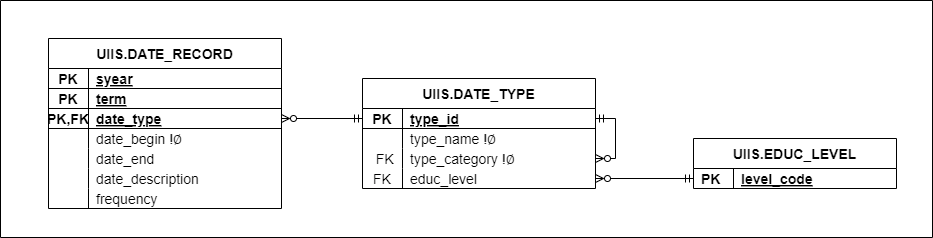

The diagram above was exported from draw.io. Its source (the exported page's mxGraphModel, read from the mxfile embedded in the PNG):
<mxGraphModel dx="3034" dy="-14" grid="0" gridSize="10" guides="1" tooltips="1" connect="1" arrows="1" fold="1" page="0" pageScale="1" pageWidth="850" pageHeight="1100" math="0" shadow="0">
  <root>
    <mxCell id="0" />
    <mxCell id="1" parent="0" />
    <mxCell id="2" value="" style="swimlane;whiteSpace=wrap;html=1;startSize=0;fontSize=14;" vertex="1" parent="1">
      <mxGeometry x="-1424" y="1672" width="932" height="237" as="geometry" />
    </mxCell>
    <mxCell id="3" value="UIIS.DATE_RECORD" style="shape=table;startSize=30;container=1;collapsible=1;childLayout=tableLayout;fixedRows=1;rowLines=0;fontStyle=1;align=center;resizeLast=1;rounded=0;movable=1;resizable=1;rotatable=1;deletable=1;editable=1;connectable=1;labelBackgroundColor=none;fontSize=14;" vertex="1" parent="2">
      <mxGeometry x="48" y="38" width="233" height="170" as="geometry" />
    </mxCell>
    <mxCell id="4" style="shape=tableRow;horizontal=0;startSize=0;swimlaneHead=0;swimlaneBody=0;fillColor=none;collapsible=0;dropTarget=0;points=[[0,0.5],[1,0.5]];portConstraint=eastwest;top=0;left=0;right=0;bottom=1;labelBackgroundColor=none;fontSize=14;" vertex="1" parent="3">
      <mxGeometry y="30" width="233" height="20" as="geometry" />
    </mxCell>
    <mxCell id="5" value="PK" style="shape=partialRectangle;connectable=0;fillColor=none;top=0;left=0;bottom=0;right=0;fontStyle=1;overflow=hidden;labelBackgroundColor=none;fontSize=14;" vertex="1" parent="4">
      <mxGeometry width="40" height="20" as="geometry">
        <mxRectangle width="40" height="20" as="alternateBounds" />
      </mxGeometry>
    </mxCell>
    <mxCell id="6" value="syear" style="shape=partialRectangle;connectable=0;fillColor=none;top=0;left=0;bottom=0;right=0;align=left;spacingLeft=6;fontStyle=5;overflow=hidden;labelBackgroundColor=none;fontSize=14;" vertex="1" parent="4">
      <mxGeometry x="40" width="193" height="20" as="geometry">
        <mxRectangle width="193" height="20" as="alternateBounds" />
      </mxGeometry>
    </mxCell>
    <mxCell id="7" style="shape=tableRow;horizontal=0;startSize=0;swimlaneHead=0;swimlaneBody=0;fillColor=none;collapsible=0;dropTarget=0;points=[[0,0.5],[1,0.5]];portConstraint=eastwest;top=0;left=0;right=0;bottom=1;labelBackgroundColor=none;fontSize=14;" vertex="1" parent="3">
      <mxGeometry y="50" width="233" height="20" as="geometry" />
    </mxCell>
    <mxCell id="8" value="PK" style="shape=partialRectangle;connectable=0;fillColor=none;top=0;left=0;bottom=0;right=0;fontStyle=1;overflow=hidden;labelBackgroundColor=none;fontSize=14;" vertex="1" parent="7">
      <mxGeometry width="40" height="20" as="geometry">
        <mxRectangle width="40" height="20" as="alternateBounds" />
      </mxGeometry>
    </mxCell>
    <mxCell id="9" value="term" style="shape=partialRectangle;connectable=0;fillColor=none;top=0;left=0;bottom=0;right=0;align=left;spacingLeft=6;fontStyle=5;overflow=hidden;labelBackgroundColor=none;fontSize=14;" vertex="1" parent="7">
      <mxGeometry x="40" width="193" height="20" as="geometry">
        <mxRectangle width="193" height="20" as="alternateBounds" />
      </mxGeometry>
    </mxCell>
    <mxCell id="10" style="shape=tableRow;horizontal=0;startSize=0;swimlaneHead=0;swimlaneBody=0;fillColor=none;collapsible=0;dropTarget=0;points=[[0,0.5],[1,0.5]];portConstraint=eastwest;top=0;left=0;right=0;bottom=1;labelBackgroundColor=none;fontSize=14;" vertex="1" parent="3">
      <mxGeometry y="70" width="233" height="20" as="geometry" />
    </mxCell>
    <mxCell id="11" value="PK,FK" style="shape=partialRectangle;connectable=0;fillColor=none;top=0;left=0;bottom=0;right=0;fontStyle=1;overflow=hidden;labelBackgroundColor=none;fontSize=14;" vertex="1" parent="10">
      <mxGeometry width="40" height="20" as="geometry">
        <mxRectangle width="40" height="20" as="alternateBounds" />
      </mxGeometry>
    </mxCell>
    <mxCell id="12" value="date_type" style="shape=partialRectangle;connectable=0;fillColor=none;top=0;left=0;bottom=0;right=0;align=left;spacingLeft=6;fontStyle=5;overflow=hidden;labelBackgroundColor=none;fontSize=14;" vertex="1" parent="10">
      <mxGeometry x="40" width="193" height="20" as="geometry">
        <mxRectangle width="193" height="20" as="alternateBounds" />
      </mxGeometry>
    </mxCell>
    <mxCell id="13" value="" style="shape=tableRow;horizontal=0;startSize=0;swimlaneHead=0;swimlaneBody=0;fillColor=none;collapsible=0;dropTarget=0;points=[[0,0.5],[1,0.5]];portConstraint=eastwest;top=0;left=0;right=0;bottom=0;rounded=0;labelBackgroundColor=none;fontSize=14;" vertex="1" parent="3">
      <mxGeometry y="90" width="233" height="20" as="geometry" />
    </mxCell>
    <mxCell id="14" value="" style="shape=partialRectangle;connectable=0;fillColor=none;top=0;left=0;bottom=0;right=0;align=left;spacingLeft=0;overflow=hidden;rounded=0;fontStyle=0;verticalAlign=middle;labelBackgroundColor=none;fontSize=14;" vertex="1" parent="13">
      <mxGeometry width="40" height="20" as="geometry">
        <mxRectangle width="40" height="20" as="alternateBounds" />
      </mxGeometry>
    </mxCell>
    <mxCell id="15" value="date_begin !∅" style="shape=partialRectangle;connectable=0;fillColor=none;top=0;left=0;bottom=0;right=0;align=left;spacingLeft=6;overflow=hidden;rounded=0;fontStyle=0;labelBackgroundColor=none;fontSize=14;" vertex="1" parent="13">
      <mxGeometry x="40" width="193" height="20" as="geometry">
        <mxRectangle width="193" height="20" as="alternateBounds" />
      </mxGeometry>
    </mxCell>
    <mxCell id="16" value="" style="shape=tableRow;horizontal=0;startSize=0;swimlaneHead=0;swimlaneBody=0;fillColor=none;collapsible=0;dropTarget=0;points=[[0,0.5],[1,0.5]];portConstraint=eastwest;top=0;left=0;right=0;bottom=0;rounded=0;labelBackgroundColor=none;fontSize=14;" vertex="1" parent="3">
      <mxGeometry y="110" width="233" height="20" as="geometry" />
    </mxCell>
    <mxCell id="17" value="" style="shape=partialRectangle;connectable=0;fillColor=none;top=0;left=0;bottom=0;right=0;align=left;spacingLeft=0;overflow=hidden;rounded=0;fontStyle=0;verticalAlign=middle;labelBackgroundColor=none;fontSize=14;" vertex="1" parent="16">
      <mxGeometry width="40" height="20" as="geometry">
        <mxRectangle width="40" height="20" as="alternateBounds" />
      </mxGeometry>
    </mxCell>
    <mxCell id="18" value="date_end" style="shape=partialRectangle;connectable=0;fillColor=none;top=0;left=0;bottom=0;right=0;align=left;spacingLeft=6;overflow=hidden;rounded=0;fontStyle=0;labelBackgroundColor=none;fontSize=14;" vertex="1" parent="16">
      <mxGeometry x="40" width="193" height="20" as="geometry">
        <mxRectangle width="193" height="20" as="alternateBounds" />
      </mxGeometry>
    </mxCell>
    <mxCell id="19" value="" style="shape=tableRow;horizontal=0;startSize=0;swimlaneHead=0;swimlaneBody=0;fillColor=none;collapsible=0;dropTarget=0;points=[[0,0.5],[1,0.5]];portConstraint=eastwest;top=0;left=0;right=0;bottom=0;rounded=0;labelBackgroundColor=none;fontSize=14;" vertex="1" parent="3">
      <mxGeometry y="130" width="233" height="20" as="geometry" />
    </mxCell>
    <mxCell id="20" value="" style="shape=partialRectangle;connectable=0;fillColor=none;top=0;left=0;bottom=0;right=0;align=center;spacingLeft=0;overflow=hidden;rounded=0;fontStyle=1;verticalAlign=middle;labelBackgroundColor=none;fontSize=14;" vertex="1" parent="19">
      <mxGeometry width="40" height="20" as="geometry">
        <mxRectangle width="40" height="20" as="alternateBounds" />
      </mxGeometry>
    </mxCell>
    <mxCell id="21" value="date_description" style="shape=partialRectangle;connectable=0;fillColor=none;top=0;left=0;bottom=0;right=0;align=left;spacingLeft=6;overflow=hidden;rounded=0;fontStyle=0;labelBackgroundColor=none;fontSize=14;" vertex="1" parent="19">
      <mxGeometry x="40" width="193" height="20" as="geometry">
        <mxRectangle width="193" height="20" as="alternateBounds" />
      </mxGeometry>
    </mxCell>
    <mxCell id="22" value="" style="shape=tableRow;horizontal=0;startSize=0;swimlaneHead=0;swimlaneBody=0;fillColor=none;collapsible=0;dropTarget=0;points=[[0,0.5],[1,0.5]];portConstraint=eastwest;top=0;left=0;right=0;bottom=0;rounded=0;labelBackgroundColor=none;fontSize=14;" vertex="1" parent="3">
      <mxGeometry y="150" width="233" height="20" as="geometry" />
    </mxCell>
    <mxCell id="23" value="" style="shape=partialRectangle;connectable=0;fillColor=none;top=0;left=0;bottom=0;right=0;align=center;spacingLeft=0;overflow=hidden;rounded=0;fontStyle=0;verticalAlign=middle;labelBackgroundColor=none;fontSize=14;" vertex="1" parent="22">
      <mxGeometry width="40" height="20" as="geometry">
        <mxRectangle width="40" height="20" as="alternateBounds" />
      </mxGeometry>
    </mxCell>
    <mxCell id="24" value="frequency" style="shape=partialRectangle;connectable=0;fillColor=none;top=0;left=0;bottom=0;right=0;align=left;spacingLeft=6;overflow=hidden;rounded=0;fontStyle=0;labelBackgroundColor=none;fontSize=14;" vertex="1" parent="22">
      <mxGeometry x="40" width="193" height="20" as="geometry">
        <mxRectangle width="193" height="20" as="alternateBounds" />
      </mxGeometry>
    </mxCell>
    <mxCell id="25" value="UIIS.DATE_TYPE" style="shape=table;startSize=30;container=1;collapsible=1;childLayout=tableLayout;fixedRows=1;rowLines=0;fontStyle=1;align=center;resizeLast=1;rounded=0;movable=1;resizable=1;rotatable=1;deletable=1;editable=1;connectable=1;labelBackgroundColor=none;fontSize=14;" vertex="1" parent="2">
      <mxGeometry x="362" y="78" width="233" height="110" as="geometry" />
    </mxCell>
    <mxCell id="26" style="shape=tableRow;horizontal=0;startSize=0;swimlaneHead=0;swimlaneBody=0;fillColor=none;collapsible=0;dropTarget=0;points=[[0,0.5],[1,0.5]];portConstraint=eastwest;top=0;left=0;right=0;bottom=1;labelBackgroundColor=none;fontSize=14;" vertex="1" parent="25">
      <mxGeometry y="30" width="233" height="20" as="geometry" />
    </mxCell>
    <mxCell id="27" value="PK" style="shape=partialRectangle;connectable=0;fillColor=none;top=0;left=0;bottom=0;right=0;fontStyle=1;overflow=hidden;labelBackgroundColor=none;fontSize=14;" vertex="1" parent="26">
      <mxGeometry width="40" height="20" as="geometry">
        <mxRectangle width="40" height="20" as="alternateBounds" />
      </mxGeometry>
    </mxCell>
    <mxCell id="28" value="type_id" style="shape=partialRectangle;connectable=0;fillColor=none;top=0;left=0;bottom=0;right=0;align=left;spacingLeft=6;fontStyle=5;overflow=hidden;labelBackgroundColor=none;fontSize=14;" vertex="1" parent="26">
      <mxGeometry x="40" width="193" height="20" as="geometry">
        <mxRectangle width="193" height="20" as="alternateBounds" />
      </mxGeometry>
    </mxCell>
    <mxCell id="29" value="" style="shape=tableRow;horizontal=0;startSize=0;swimlaneHead=0;swimlaneBody=0;fillColor=none;collapsible=0;dropTarget=0;points=[[0,0.5],[1,0.5]];portConstraint=eastwest;top=0;left=0;right=0;bottom=0;rounded=0;labelBackgroundColor=none;fontSize=14;" vertex="1" parent="25">
      <mxGeometry y="50" width="233" height="20" as="geometry" />
    </mxCell>
    <mxCell id="30" value="" style="shape=partialRectangle;connectable=0;fillColor=none;top=0;left=0;bottom=0;right=0;align=left;spacingLeft=0;overflow=hidden;rounded=0;fontStyle=0;verticalAlign=middle;labelBackgroundColor=none;fontSize=14;" vertex="1" parent="29">
      <mxGeometry width="40" height="20" as="geometry">
        <mxRectangle width="40" height="20" as="alternateBounds" />
      </mxGeometry>
    </mxCell>
    <mxCell id="31" value="type_name !∅" style="shape=partialRectangle;connectable=0;fillColor=none;top=0;left=0;bottom=0;right=0;align=left;spacingLeft=6;overflow=hidden;rounded=0;fontStyle=0;labelBackgroundColor=none;fontSize=14;" vertex="1" parent="29">
      <mxGeometry x="40" width="193" height="20" as="geometry">
        <mxRectangle width="193" height="20" as="alternateBounds" />
      </mxGeometry>
    </mxCell>
    <mxCell id="32" value="" style="shape=tableRow;horizontal=0;startSize=0;swimlaneHead=0;swimlaneBody=0;fillColor=none;collapsible=0;dropTarget=0;points=[[0,0.5],[1,0.5]];portConstraint=eastwest;top=0;left=0;right=0;bottom=0;rounded=0;labelBackgroundColor=none;fontSize=14;" vertex="1" parent="25">
      <mxGeometry y="70" width="233" height="20" as="geometry" />
    </mxCell>
    <mxCell id="33" value="   FK" style="shape=partialRectangle;connectable=0;fillColor=none;top=0;left=0;bottom=0;right=0;align=left;spacingLeft=0;overflow=hidden;rounded=0;fontStyle=0;verticalAlign=middle;labelBackgroundColor=none;fontSize=14;" vertex="1" parent="32">
      <mxGeometry width="40" height="20" as="geometry">
        <mxRectangle width="40" height="20" as="alternateBounds" />
      </mxGeometry>
    </mxCell>
    <mxCell id="34" value="type_category !∅" style="shape=partialRectangle;connectable=0;fillColor=none;top=0;left=0;bottom=0;right=0;align=left;spacingLeft=6;overflow=hidden;rounded=0;fontStyle=0;labelBackgroundColor=none;fontSize=14;" vertex="1" parent="32">
      <mxGeometry x="40" width="193" height="20" as="geometry">
        <mxRectangle width="193" height="20" as="alternateBounds" />
      </mxGeometry>
    </mxCell>
    <mxCell id="35" value="" style="shape=tableRow;horizontal=0;startSize=0;swimlaneHead=0;swimlaneBody=0;fillColor=none;collapsible=0;dropTarget=0;points=[[0,0.5],[1,0.5]];portConstraint=eastwest;top=0;left=0;right=0;bottom=0;rounded=0;labelBackgroundColor=none;fontSize=14;" vertex="1" parent="25">
      <mxGeometry y="90" width="233" height="20" as="geometry" />
    </mxCell>
    <mxCell id="36" value="FK" style="shape=partialRectangle;connectable=0;fillColor=none;top=0;left=0;bottom=0;right=0;align=center;spacingLeft=0;overflow=hidden;rounded=0;fontStyle=0;verticalAlign=middle;labelBackgroundColor=none;fontSize=14;" vertex="1" parent="35">
      <mxGeometry width="40" height="20" as="geometry">
        <mxRectangle width="40" height="20" as="alternateBounds" />
      </mxGeometry>
    </mxCell>
    <mxCell id="37" value="educ_level" style="shape=partialRectangle;connectable=0;fillColor=none;top=0;left=0;bottom=0;right=0;align=left;spacingLeft=6;overflow=hidden;rounded=0;fontStyle=0;labelBackgroundColor=none;fontSize=14;" vertex="1" parent="35">
      <mxGeometry x="40" width="193" height="20" as="geometry">
        <mxRectangle width="193" height="20" as="alternateBounds" />
      </mxGeometry>
    </mxCell>
    <mxCell id="38" style="edgeStyle=orthogonalEdgeStyle;rounded=0;orthogonalLoop=1;jettySize=auto;html=1;startArrow=ERmandOne;startFill=0;endArrow=ERzeroToMany;endFill=0;labelBackgroundColor=none;fontColor=default;jumpStyle=arc;exitX=1;exitY=0.5;exitDx=0;exitDy=0;fontSize=14;" edge="1" parent="25" source="26" target="32">
      <mxGeometry relative="1" as="geometry">
        <mxPoint x="316" y="50" as="sourcePoint" />
        <mxPoint x="243" y="110" as="targetPoint" />
      </mxGeometry>
    </mxCell>
    <mxCell id="39" value="UIIS.EDUC_LEVEL" style="shape=table;startSize=30;container=1;collapsible=1;childLayout=tableLayout;fixedRows=1;rowLines=0;fontStyle=1;align=center;resizeLast=1;rounded=0;movable=1;resizable=1;rotatable=1;deletable=1;editable=1;connectable=1;labelBackgroundColor=none;fontSize=14;" vertex="1" parent="2">
      <mxGeometry x="693" y="138" width="203" height="50" as="geometry" />
    </mxCell>
    <mxCell id="40" value="" style="shape=tableRow;horizontal=0;startSize=0;swimlaneHead=0;swimlaneBody=0;fillColor=none;collapsible=0;dropTarget=0;points=[[0,0.5],[1,0.5]];portConstraint=eastwest;top=0;left=0;right=0;bottom=0;rounded=0;labelBackgroundColor=none;fontSize=14;" vertex="1" parent="39">
      <mxGeometry y="30" width="203" height="20" as="geometry" />
    </mxCell>
    <mxCell id="41" value="PK" style="shape=partialRectangle;connectable=0;fillColor=none;top=0;left=0;bottom=0;right=0;align=left;spacingLeft=6;overflow=hidden;rounded=0;labelBackgroundColor=none;fontStyle=1;fontSize=14;" vertex="1" parent="40">
      <mxGeometry width="40" height="20" as="geometry">
        <mxRectangle width="40" height="20" as="alternateBounds" />
      </mxGeometry>
    </mxCell>
    <mxCell id="42" value="level_code" style="shape=partialRectangle;connectable=0;fillColor=none;top=0;left=0;bottom=0;right=0;align=left;spacingLeft=6;overflow=hidden;rounded=0;labelBackgroundColor=none;fontStyle=5;fontSize=14;" vertex="1" parent="40">
      <mxGeometry x="40" width="163" height="20" as="geometry">
        <mxRectangle width="163" height="20" as="alternateBounds" />
      </mxGeometry>
    </mxCell>
    <mxCell id="43" style="edgeStyle=orthogonalEdgeStyle;rounded=0;orthogonalLoop=1;jettySize=auto;html=1;startArrow=ERmandOne;startFill=0;endArrow=ERzeroToMany;endFill=0;labelBackgroundColor=none;fontColor=default;jumpStyle=arc;exitX=0;exitY=0.5;exitDx=0;exitDy=0;entryX=1;entryY=0.5;entryDx=0;entryDy=0;fontSize=14;" edge="1" parent="2" source="26" target="10">
      <mxGeometry relative="1" as="geometry">
        <mxPoint x="213" y="128" as="sourcePoint" />
        <mxPoint x="213" y="168" as="targetPoint" />
      </mxGeometry>
    </mxCell>
    <mxCell id="44" style="edgeStyle=orthogonalEdgeStyle;rounded=0;orthogonalLoop=1;jettySize=auto;html=1;startArrow=ERmandOne;startFill=0;endArrow=ERzeroToMany;endFill=0;labelBackgroundColor=none;fontColor=default;jumpStyle=arc;exitX=0;exitY=0.5;exitDx=0;exitDy=0;fontSize=14;" edge="1" parent="2" source="40" target="35">
      <mxGeometry relative="1" as="geometry">
        <mxPoint x="20" y="-259" as="sourcePoint" />
        <mxPoint x="-72" y="-259" as="targetPoint" />
      </mxGeometry>
    </mxCell>
  </root>
</mxGraphModel>